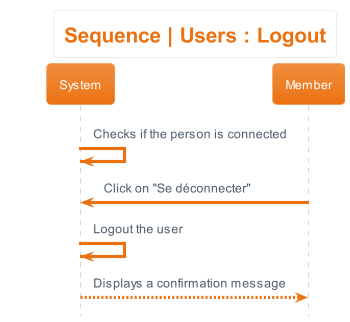

The diagram above was rendered by PlantUML. Its source (embedded in the PNG):
@startuml sequence__users_logout
hide footbox
skinparam actorStyle awesome
!theme aws-orange
skinparam backgroundcolor White
title Sequence | Users : Logout


System -> System : Checks if the person is connected
Member -> System : Click on "Se déconnecter"
System -> System : Logout the user
System --> Member : Displays a confirmation message
@enduml